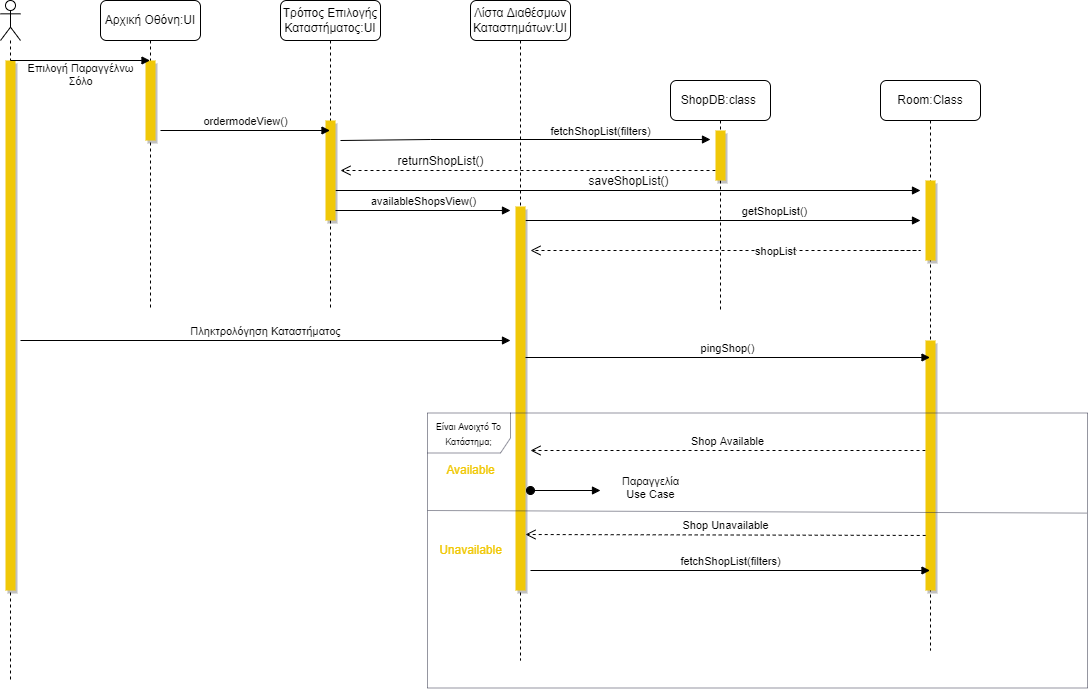

The diagram above was exported from draw.io. Its source (the exported page's mxGraphModel, read from the mxfile embedded in the PNG):
<mxGraphModel dx="1038" dy="544" grid="1" gridSize="10" guides="1" tooltips="1" connect="1" arrows="1" fold="1" page="1" pageScale="1" pageWidth="1654" pageHeight="1169" math="0" shadow="0">
  <root>
    <mxCell id="0" />
    <mxCell id="1" parent="0" />
    <mxCell id="lX3pRINOpExS2PEqY4n3-2" value="Αρχική Οθόνη:UI" style="shape=umlLifeline;perimeter=lifelinePerimeter;whiteSpace=wrap;html=1;container=1;collapsible=0;recursiveResize=0;outlineConnect=0;rounded=1;" parent="1" vertex="1">
      <mxGeometry x="170" y="50" width="100" height="310" as="geometry" />
    </mxCell>
    <mxCell id="lX3pRINOpExS2PEqY4n3-9" value="" style="html=1;points=[];perimeter=orthogonalPerimeter;rounded=0;shadow=1;fillColor=#F0C808;strokeColor=none;" parent="lX3pRINOpExS2PEqY4n3-2" vertex="1">
      <mxGeometry x="45" y="60" width="10" height="80" as="geometry" />
    </mxCell>
    <mxCell id="lX3pRINOpExS2PEqY4n3-3" value="Τρόπος Επιλογής Καταστήματος:UI" style="shape=umlLifeline;perimeter=lifelinePerimeter;whiteSpace=wrap;html=1;container=1;collapsible=0;recursiveResize=0;outlineConnect=0;rounded=1;" parent="1" vertex="1">
      <mxGeometry x="350" y="50" width="100" height="310" as="geometry" />
    </mxCell>
    <mxCell id="VzVvE03GX5xlb7CkLcJw-18" value="saveShopList()" style="html=1;verticalAlign=bottom;endArrow=block;rounded=0;fontSize=12;fontColor=#000000;" parent="lX3pRINOpExS2PEqY4n3-3" edge="1">
      <mxGeometry width="80" relative="1" as="geometry">
        <mxPoint x="55" y="190" as="sourcePoint" />
        <mxPoint x="640" y="190" as="targetPoint" />
      </mxGeometry>
    </mxCell>
    <mxCell id="lX3pRINOpExS2PEqY4n3-11" value="" style="html=1;points=[];perimeter=orthogonalPerimeter;rounded=0;shadow=1;fillColor=#F0C808;strokeColor=none;" parent="lX3pRINOpExS2PEqY4n3-3" vertex="1">
      <mxGeometry x="45" y="120" width="10" height="100" as="geometry" />
    </mxCell>
    <mxCell id="lX3pRINOpExS2PEqY4n3-14" value="availableShopsView()" style="html=1;verticalAlign=bottom;endArrow=block;rounded=0;" parent="lX3pRINOpExS2PEqY4n3-3" edge="1">
      <mxGeometry width="80" relative="1" as="geometry">
        <mxPoint x="55" y="210" as="sourcePoint" />
        <mxPoint x="230" y="210" as="targetPoint" />
      </mxGeometry>
    </mxCell>
    <mxCell id="lX3pRINOpExS2PEqY4n3-4" value="Room:Class" style="shape=umlLifeline;perimeter=lifelinePerimeter;whiteSpace=wrap;html=1;container=1;collapsible=0;recursiveResize=0;outlineConnect=0;rounded=1;" parent="1" vertex="1">
      <mxGeometry x="950" y="130" width="100" height="570" as="geometry" />
    </mxCell>
    <mxCell id="VzVvE03GX5xlb7CkLcJw-5" value="" style="html=1;points=[];perimeter=orthogonalPerimeter;fillColor=#F0C808;shadow=1;strokeColor=none;" parent="lX3pRINOpExS2PEqY4n3-4" vertex="1">
      <mxGeometry x="45" y="260" width="10" height="250" as="geometry" />
    </mxCell>
    <mxCell id="VzVvE03GX5xlb7CkLcJw-9" value="Shop Available" style="html=1;verticalAlign=bottom;endArrow=open;dashed=1;endSize=8;rounded=0;" parent="lX3pRINOpExS2PEqY4n3-4" edge="1">
      <mxGeometry relative="1" as="geometry">
        <mxPoint x="45" y="370" as="sourcePoint" />
        <mxPoint x="-350" y="370" as="targetPoint" />
      </mxGeometry>
    </mxCell>
    <mxCell id="VzVvE03GX5xlb7CkLcJw-19" value="" style="html=1;points=[];perimeter=orthogonalPerimeter;shadow=1;fontSize=12;fontColor=#000000;fillColor=#F0C808;strokeColor=none;" parent="lX3pRINOpExS2PEqY4n3-4" vertex="1">
      <mxGeometry x="45" y="100" width="10" height="80" as="geometry" />
    </mxCell>
    <mxCell id="lX3pRINOpExS2PEqY4n3-5" value="ShopDB:class&amp;nbsp;" style="shape=umlLifeline;perimeter=lifelinePerimeter;whiteSpace=wrap;html=1;container=1;collapsible=0;recursiveResize=0;outlineConnect=0;rounded=1;" parent="1" vertex="1">
      <mxGeometry x="740" y="130" width="100" height="230" as="geometry" />
    </mxCell>
    <mxCell id="VzVvE03GX5xlb7CkLcJw-17" value="&lt;font color=&quot;#000000&quot;&gt;returnShopList()&lt;/font&gt;" style="html=1;verticalAlign=bottom;endArrow=open;dashed=1;endSize=8;rounded=0;fontSize=12;fontColor=#F0C808;" parent="lX3pRINOpExS2PEqY4n3-5" edge="1">
      <mxGeometry x="0.4667" relative="1" as="geometry">
        <mxPoint x="45" y="90" as="sourcePoint" />
        <mxPoint x="-330" y="90" as="targetPoint" />
        <mxPoint as="offset" />
      </mxGeometry>
    </mxCell>
    <mxCell id="VzVvE03GX5xlb7CkLcJw-1" value="" style="html=1;points=[];perimeter=orthogonalPerimeter;fillColor=#F0C808;shadow=1;strokeColor=none;" parent="lX3pRINOpExS2PEqY4n3-5" vertex="1">
      <mxGeometry x="45" y="50" width="10" height="50" as="geometry" />
    </mxCell>
    <mxCell id="lX3pRINOpExS2PEqY4n3-6" value="Λίστα Διαθέσμων Καταστημάτων:UI" style="shape=umlLifeline;perimeter=lifelinePerimeter;whiteSpace=wrap;html=1;container=1;collapsible=0;recursiveResize=0;outlineConnect=0;rounded=1;" parent="1" vertex="1">
      <mxGeometry x="540" y="50" width="100" height="660" as="geometry" />
    </mxCell>
    <mxCell id="VzVvE03GX5xlb7CkLcJw-4" value="getShopList()" style="html=1;verticalAlign=bottom;endArrow=block;rounded=0;" parent="lX3pRINOpExS2PEqY4n3-6" edge="1">
      <mxGeometry x="0.2608" width="80" relative="1" as="geometry">
        <mxPoint x="55" y="220" as="sourcePoint" />
        <mxPoint x="450" y="220" as="targetPoint" />
        <mxPoint as="offset" />
      </mxGeometry>
    </mxCell>
    <mxCell id="lX3pRINOpExS2PEqY4n3-13" value="" style="html=1;points=[];perimeter=orthogonalPerimeter;rounded=0;shadow=1;fillColor=#F0C808;strokeColor=none;" parent="lX3pRINOpExS2PEqY4n3-6" vertex="1">
      <mxGeometry x="45" y="206" width="10" height="384" as="geometry" />
    </mxCell>
    <mxCell id="VzVvE03GX5xlb7CkLcJw-8" value="pingShop()" style="html=1;verticalAlign=bottom;endArrow=block;rounded=0;" parent="lX3pRINOpExS2PEqY4n3-6" edge="1">
      <mxGeometry width="80" relative="1" as="geometry">
        <mxPoint x="55" y="357" as="sourcePoint" />
        <mxPoint x="459.5" y="357" as="targetPoint" />
      </mxGeometry>
    </mxCell>
    <mxCell id="VzVvE03GX5xlb7CkLcJw-11" value="Shop Unavailable" style="html=1;verticalAlign=bottom;endArrow=open;dashed=1;endSize=8;rounded=0;entryX=0.98;entryY=0.708;entryDx=0;entryDy=0;entryPerimeter=0;" parent="lX3pRINOpExS2PEqY4n3-6" edge="1">
      <mxGeometry relative="1" as="geometry">
        <mxPoint x="455.20000000000005" y="534.96" as="sourcePoint" />
        <mxPoint x="55" y="534" as="targetPoint" />
      </mxGeometry>
    </mxCell>
    <mxCell id="VzVvE03GX5xlb7CkLcJw-12" value="fetchShopList(filters)" style="html=1;verticalAlign=bottom;endArrow=block;rounded=0;" parent="lX3pRINOpExS2PEqY4n3-6" target="lX3pRINOpExS2PEqY4n3-4" edge="1">
      <mxGeometry width="80" relative="1" as="geometry">
        <mxPoint x="60" y="570" as="sourcePoint" />
        <mxPoint x="140" y="570" as="targetPoint" />
      </mxGeometry>
    </mxCell>
    <mxCell id="lX3pRINOpExS2PEqY4n3-7" value="" style="shape=umlLifeline;participant=umlActor;perimeter=lifelinePerimeter;whiteSpace=wrap;html=1;container=1;collapsible=0;recursiveResize=0;verticalAlign=top;spacingTop=36;outlineConnect=0;rounded=1;" parent="1" vertex="1">
      <mxGeometry x="70" y="50" width="20" height="680" as="geometry" />
    </mxCell>
    <mxCell id="lX3pRINOpExS2PEqY4n3-8" value="" style="html=1;points=[];perimeter=orthogonalPerimeter;rounded=0;fillColor=#F0C808;strokeColor=none;shadow=1;" parent="lX3pRINOpExS2PEqY4n3-7" vertex="1">
      <mxGeometry x="5" y="60" width="10" height="530" as="geometry" />
    </mxCell>
    <mxCell id="lX3pRINOpExS2PEqY4n3-10" value="Επιλογή Παραγγέλνω&lt;br&gt;Σόλο" style="html=1;verticalAlign=bottom;endArrow=block;rounded=0;" parent="1" target="lX3pRINOpExS2PEqY4n3-2" edge="1">
      <mxGeometry x="0.0036" y="-30" width="80" relative="1" as="geometry">
        <mxPoint x="80" y="110" as="sourcePoint" />
        <mxPoint x="160" y="110" as="targetPoint" />
        <mxPoint as="offset" />
      </mxGeometry>
    </mxCell>
    <mxCell id="lX3pRINOpExS2PEqY4n3-12" value="ordermodeView()" style="html=1;verticalAlign=bottom;endArrow=block;rounded=0;" parent="1" target="lX3pRINOpExS2PEqY4n3-3" edge="1">
      <mxGeometry width="80" relative="1" as="geometry">
        <mxPoint x="230" y="180" as="sourcePoint" />
        <mxPoint x="300" y="180" as="targetPoint" />
      </mxGeometry>
    </mxCell>
    <mxCell id="lX3pRINOpExS2PEqY4n3-15" value="Πληκτρολόγηση Καταστήματος" style="html=1;verticalAlign=bottom;endArrow=block;rounded=0;" parent="1" edge="1">
      <mxGeometry width="80" relative="1" as="geometry">
        <mxPoint x="90" y="390" as="sourcePoint" />
        <mxPoint x="580" y="390" as="targetPoint" />
      </mxGeometry>
    </mxCell>
    <mxCell id="VzVvE03GX5xlb7CkLcJw-2" value="fetchShopList(filters)" style="html=1;verticalAlign=bottom;endArrow=block;rounded=0;" parent="1" edge="1">
      <mxGeometry x="0.4054" y="-1" width="80" relative="1" as="geometry">
        <mxPoint x="410" y="190" as="sourcePoint" />
        <mxPoint x="780" y="189" as="targetPoint" />
        <Array as="points">
          <mxPoint x="500" y="189" />
        </Array>
        <mxPoint as="offset" />
      </mxGeometry>
    </mxCell>
    <mxCell id="VzVvE03GX5xlb7CkLcJw-7" value="shopList" style="html=1;verticalAlign=bottom;endArrow=open;dashed=1;endSize=8;rounded=0;" parent="1" edge="1">
      <mxGeometry x="-0.1118" y="10" relative="1" as="geometry">
        <mxPoint x="940" y="300" as="sourcePoint" />
        <mxPoint x="600" y="300" as="targetPoint" />
        <Array as="points">
          <mxPoint x="990" y="300" />
        </Array>
        <mxPoint as="offset" />
      </mxGeometry>
    </mxCell>
    <mxCell id="VzVvE03GX5xlb7CkLcJw-10" value="Παραγγελία&lt;br&gt;Use Case" style="html=1;verticalAlign=bottom;startArrow=oval;startFill=1;endArrow=block;startSize=8;rounded=0;" parent="1" edge="1">
      <mxGeometry x="1" y="-52" width="60" relative="1" as="geometry">
        <mxPoint x="600" y="540" as="sourcePoint" />
        <mxPoint x="670" y="540" as="targetPoint" />
        <mxPoint x="50" y="-39" as="offset" />
      </mxGeometry>
    </mxCell>
    <mxCell id="VzVvE03GX5xlb7CkLcJw-14" value="&lt;font color=&quot;#f0c808&quot; style=&quot;font-size: 12px;&quot;&gt;Available&lt;/font&gt;" style="text;html=1;align=center;verticalAlign=middle;resizable=0;points=[];autosize=1;strokeColor=none;fillColor=none;fontSize=7;" parent="1" vertex="1">
      <mxGeometry x="510" y="510" width="60" height="20" as="geometry" />
    </mxCell>
    <mxCell id="VzVvE03GX5xlb7CkLcJw-16" value="Unavailable" style="text;html=1;align=center;verticalAlign=middle;resizable=0;points=[];autosize=1;strokeColor=none;fillColor=none;fontSize=12;fontColor=#F0C808;" parent="1" vertex="1">
      <mxGeometry x="500" y="590" width="80" height="20" as="geometry" />
    </mxCell>
    <mxCell id="VzVvE03GX5xlb7CkLcJw-22" value="" style="endArrow=none;html=1;rounded=0;fontSize=12;fontColor=#000000;entryX=0.999;entryY=0.364;entryDx=0;entryDy=0;entryPerimeter=0;strokeWidth=0.5;strokeColor=#2B2D42;" parent="1" target="VzVvE03GX5xlb7CkLcJw-13" edge="1">
      <mxGeometry width="50" height="50" relative="1" as="geometry">
        <mxPoint x="497" y="560" as="sourcePoint" />
        <mxPoint x="547" y="510" as="targetPoint" />
      </mxGeometry>
    </mxCell>
    <mxCell id="VzVvE03GX5xlb7CkLcJw-13" value="&lt;font style=&quot;font-size: 9px;&quot;&gt;Είναι Ανοιχτό Το Κατάστημα;&lt;/font&gt;" style="shape=umlFrame;whiteSpace=wrap;html=1;shadow=0;fillColor=#FFFFFF;width=83;height=40;strokeWidth=0.5;strokeColor=#2B2D42;" parent="1" vertex="1">
      <mxGeometry x="497" y="462.5" width="660" height="275" as="geometry" />
    </mxCell>
  </root>
</mxGraphModel>